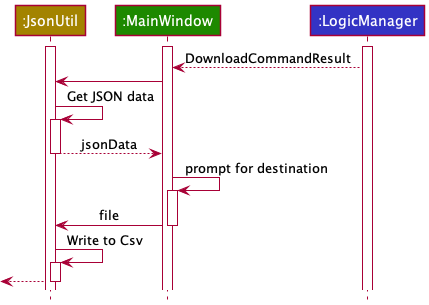

The diagram above was rendered by PlantUML. Its source (embedded in the PNG):
@startuml
!include ../style.puml

Participant ":JsonUtil" as ju STORAGE_COLOR
Participant ":MainWindow" as mw UI_COLOR
Participant ":LogicManager" as lm LOGIC_COLOR

activate lm
activate ju
activate mw
lm --> mw : DownloadCommandResult

ju <- mw
ju -> ju : Get JSON data
activate ju
ju --> mw : jsonData
deactivate ju

mw -> mw : prompt for destination
activate mw
mw -> ju :file
deactivate mw

ju -> ju : Write to Csv
activate ju
<-- ju
deactivate ju

@enduml